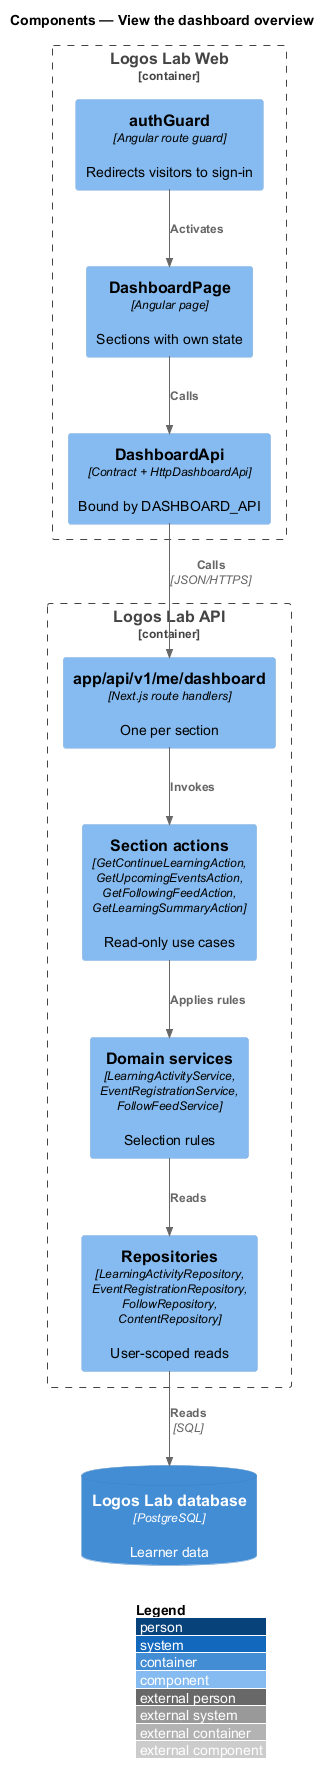

The diagram above was rendered by PlantUML. Its source (embedded in the PNG):
@startuml
!include <C4/C4_Component>
LAYOUT_WITH_LEGEND()
title Components — View the dashboard overview

Container_Boundary(web, "Logos Lab Web") {
  Component(guard, "authGuard", "Angular route guard", "Redirects visitors to sign-in")
  Component(page, "DashboardPage", "Angular page", "Sections with own state")
  Component(client, "DashboardApi", "Contract + HttpDashboardApi", "Bound by DASHBOARD_API")
}
Container_Boundary(api, "Logos Lab API") {
  Component(route, "app/api/v1/me/dashboard", "Next.js route handlers", "One per section")
  Component(actions, "Section actions", "GetContinueLearningAction, GetUpcomingEventsAction, GetFollowingFeedAction, GetLearningSummaryAction", "Read-only use cases")
  Component(services, "Domain services", "LearningActivityService, EventRegistrationService, FollowFeedService", "Selection rules")
  Component(repos, "Repositories", "LearningActivityRepository, EventRegistrationRepository, FollowRepository, ContentRepository", "User-scoped reads")
}
ContainerDb(db, "Logos Lab database", "PostgreSQL", "Learner data")
Rel(guard, page, "Activates")
Rel(page, client, "Calls")
Rel(client, route, "Calls", "JSON/HTTPS")
Rel(route, actions, "Invokes")
Rel(actions, services, "Applies rules")
Rel(services, repos, "Reads")
Rel(repos, db, "Reads", "SQL")
@enduml